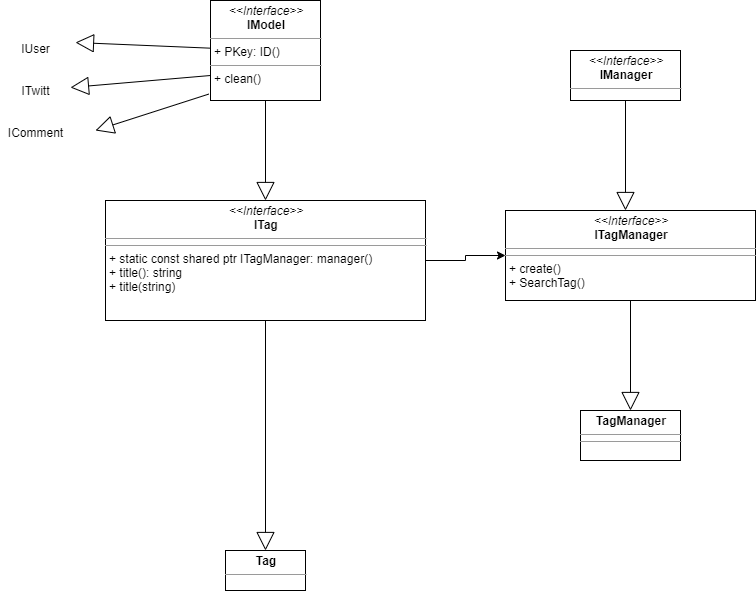

The diagram above was exported from draw.io. Its source (the exported page's mxGraphModel, read from the mxfile embedded in the PNG):
<mxGraphModel dx="2105" dy="580" grid="1" gridSize="10" guides="1" tooltips="1" connect="1" arrows="1" fold="1" page="1" pageScale="1" pageWidth="827" pageHeight="1169" math="0" shadow="0">
  <root>
    <mxCell id="0" />
    <mxCell id="1" parent="0" />
    <mxCell id="Jd-xxe_YynK3sDwKvYwQ-3" value="&lt;p style=&quot;margin: 0px ; margin-top: 4px ; text-align: center&quot;&gt;&lt;i&gt;&amp;lt;&amp;lt;Interface&amp;gt;&amp;gt;&lt;/i&gt;&lt;br&gt;&lt;b&gt;ITagManager&lt;/b&gt;&lt;/p&gt;&lt;hr size=&quot;1&quot;&gt;&lt;hr size=&quot;1&quot;&gt;&lt;p style=&quot;margin: 0px ; margin-left: 4px&quot;&gt;+ create()&lt;/p&gt;&lt;p style=&quot;margin: 0px ; margin-left: 4px&quot;&gt;+ SearchTag()&lt;/p&gt;&lt;p style=&quot;margin: 0px ; margin-left: 4px&quot;&gt;&lt;br&gt;&lt;/p&gt;" style="verticalAlign=top;align=left;overflow=fill;fontSize=12;fontFamily=Helvetica;html=1;rounded=0;shadow=0;comic=0;labelBackgroundColor=none;strokeWidth=1" vertex="1" parent="1">
      <mxGeometry x="340" y="280" width="250" height="90" as="geometry" />
    </mxCell>
    <mxCell id="Jd-xxe_YynK3sDwKvYwQ-4" value="&lt;p style=&quot;margin: 0px ; margin-top: 4px ; text-align: center&quot;&gt;&lt;i&gt;&amp;lt;&amp;lt;Interface&amp;gt;&amp;gt;&lt;/i&gt;&lt;br&gt;&lt;b&gt;IModel&lt;/b&gt;&lt;/p&gt;&lt;hr size=&quot;1&quot;&gt;&lt;p style=&quot;margin: 0px ; margin-left: 4px&quot;&gt;+ PKey: ID()&lt;br&gt;&lt;/p&gt;&lt;hr size=&quot;1&quot;&gt;&lt;p style=&quot;margin: 0px ; margin-left: 4px&quot;&gt;+ clean()&lt;br&gt;&lt;/p&gt;" style="verticalAlign=top;align=left;overflow=fill;fontSize=12;fontFamily=Helvetica;html=1;rounded=0;shadow=0;comic=0;labelBackgroundColor=none;strokeWidth=1" vertex="1" parent="1">
      <mxGeometry x="45" y="70" width="110" height="100" as="geometry" />
    </mxCell>
    <mxCell id="Jd-xxe_YynK3sDwKvYwQ-5" value="&lt;p style=&quot;margin: 0px ; margin-top: 4px ; text-align: center&quot;&gt;&lt;b&gt;Tag&lt;/b&gt;&lt;/p&gt;&lt;hr size=&quot;1&quot;&gt;" style="verticalAlign=top;align=left;overflow=fill;fontSize=12;fontFamily=Helvetica;html=1;rounded=0;shadow=0;comic=0;labelBackgroundColor=none;strokeWidth=1" vertex="1" parent="1">
      <mxGeometry x="60" y="620" width="80" height="40" as="geometry" />
    </mxCell>
    <mxCell id="Jd-xxe_YynK3sDwKvYwQ-6" value="&lt;p style=&quot;margin: 0px ; margin-top: 4px ; text-align: center&quot;&gt;&lt;b&gt;TagManager&lt;/b&gt;&lt;/p&gt;&lt;hr size=&quot;1&quot;&gt;&lt;hr size=&quot;1&quot;&gt;" style="verticalAlign=top;align=left;overflow=fill;fontSize=12;fontFamily=Helvetica;html=1;rounded=0;shadow=0;comic=0;labelBackgroundColor=none;strokeWidth=1" vertex="1" parent="1">
      <mxGeometry x="415" y="480" width="100" height="50" as="geometry" />
    </mxCell>
    <mxCell id="Jd-xxe_YynK3sDwKvYwQ-7" style="edgeStyle=orthogonalEdgeStyle;rounded=0;orthogonalLoop=1;jettySize=auto;html=1;entryX=0;entryY=0.5;entryDx=0;entryDy=0;" edge="1" parent="1" source="Jd-xxe_YynK3sDwKvYwQ-8" target="Jd-xxe_YynK3sDwKvYwQ-3">
      <mxGeometry relative="1" as="geometry" />
    </mxCell>
    <mxCell id="Jd-xxe_YynK3sDwKvYwQ-8" value="&lt;p style=&quot;margin: 0px ; margin-top: 4px ; text-align: center&quot;&gt;&lt;i&gt;&amp;lt;&amp;lt;Interface&amp;gt;&amp;gt;&lt;/i&gt;&lt;br&gt;&lt;b&gt;ITag&lt;/b&gt;&lt;/p&gt;&lt;hr size=&quot;1&quot;&gt;&lt;hr size=&quot;1&quot;&gt;&lt;p style=&quot;margin: 0px ; margin-left: 4px&quot;&gt;+ static const shared ptr ITagManager: manager()&lt;/p&gt;&lt;p style=&quot;margin: 0px ; margin-left: 4px&quot;&gt;+ title(): string&lt;/p&gt;&lt;p style=&quot;margin: 0px ; margin-left: 4px&quot;&gt;+ title(string)&lt;br&gt;&lt;/p&gt;&lt;p style=&quot;margin: 0px ; margin-left: 4px&quot;&gt;&lt;br&gt;&lt;/p&gt;" style="verticalAlign=top;align=left;overflow=fill;fontSize=12;fontFamily=Helvetica;html=1;rounded=0;shadow=0;comic=0;labelBackgroundColor=none;strokeWidth=1" vertex="1" parent="1">
      <mxGeometry x="-60" y="270" width="320" height="120" as="geometry" />
    </mxCell>
    <mxCell id="Jd-xxe_YynK3sDwKvYwQ-9" value="" style="endArrow=block;endSize=16;endFill=0;html=1;entryX=0.5;entryY=0;entryDx=0;entryDy=0;exitX=0.5;exitY=1;exitDx=0;exitDy=0;" edge="1" parent="1" source="Jd-xxe_YynK3sDwKvYwQ-4" target="Jd-xxe_YynK3sDwKvYwQ-8">
      <mxGeometry width="160" relative="1" as="geometry">
        <mxPoint x="210" y="170" as="sourcePoint" />
        <mxPoint x="370" y="170" as="targetPoint" />
      </mxGeometry>
    </mxCell>
    <mxCell id="Jd-xxe_YynK3sDwKvYwQ-10" value="" style="endArrow=block;endSize=16;endFill=0;html=1;exitX=-0.016;exitY=0.936;exitDx=0;exitDy=0;exitPerimeter=0;" edge="1" parent="1" source="Jd-xxe_YynK3sDwKvYwQ-4">
      <mxGeometry width="160" relative="1" as="geometry">
        <mxPoint x="-15" y="150" as="sourcePoint" />
        <mxPoint x="-70" y="200" as="targetPoint" />
      </mxGeometry>
    </mxCell>
    <mxCell id="Jd-xxe_YynK3sDwKvYwQ-11" value="" style="endArrow=block;endSize=16;endFill=0;html=1;exitX=0;exitY=0.75;exitDx=0;exitDy=0;" edge="1" parent="1" source="Jd-xxe_YynK3sDwKvYwQ-4" target="Jd-xxe_YynK3sDwKvYwQ-13">
      <mxGeometry width="160" relative="1" as="geometry">
        <mxPoint x="-35" y="120" as="sourcePoint" />
        <mxPoint x="-80" y="160" as="targetPoint" />
      </mxGeometry>
    </mxCell>
    <mxCell id="Jd-xxe_YynK3sDwKvYwQ-12" value="" style="endArrow=block;endSize=16;endFill=0;html=1;" edge="1" parent="1" source="Jd-xxe_YynK3sDwKvYwQ-4">
      <mxGeometry width="160" relative="1" as="geometry">
        <mxPoint x="-75" y="20" as="sourcePoint" />
        <mxPoint x="-90" y="112" as="targetPoint" />
      </mxGeometry>
    </mxCell>
    <mxCell id="Jd-xxe_YynK3sDwKvYwQ-13" value="&lt;div&gt;IUser&lt;/div&gt;&lt;div&gt;&lt;br&gt;&lt;/div&gt;&lt;div&gt;&lt;br&gt;&lt;/div&gt;&lt;div&gt;ITwitt&lt;/div&gt;&lt;div&gt;&lt;br&gt;&lt;/div&gt;&lt;div&gt;&lt;br&gt;&lt;/div&gt;&lt;div&gt;IComment&lt;/div&gt;" style="text;html=1;align=center;verticalAlign=middle;resizable=0;points=[];autosize=1;" vertex="1" parent="1">
      <mxGeometry x="-165" y="110" width="70" height="100" as="geometry" />
    </mxCell>
    <mxCell id="Jd-xxe_YynK3sDwKvYwQ-14" value="" style="endArrow=block;endSize=16;endFill=0;html=1;entryX=0.5;entryY=0;entryDx=0;entryDy=0;exitX=0.5;exitY=1;exitDx=0;exitDy=0;" edge="1" parent="1" source="Jd-xxe_YynK3sDwKvYwQ-8" target="Jd-xxe_YynK3sDwKvYwQ-5">
      <mxGeometry width="160" relative="1" as="geometry">
        <mxPoint x="95" y="420" as="sourcePoint" />
        <mxPoint x="70" y="533" as="targetPoint" />
      </mxGeometry>
    </mxCell>
    <mxCell id="Jd-xxe_YynK3sDwKvYwQ-15" value="" style="endArrow=block;endSize=16;endFill=0;html=1;entryX=0.5;entryY=0;entryDx=0;entryDy=0;exitX=0.5;exitY=1;exitDx=0;exitDy=0;" edge="1" parent="1" source="Jd-xxe_YynK3sDwKvYwQ-3" target="Jd-xxe_YynK3sDwKvYwQ-6">
      <mxGeometry width="160" relative="1" as="geometry">
        <mxPoint x="60" y="430" as="sourcePoint" />
        <mxPoint x="60" y="510" as="targetPoint" />
      </mxGeometry>
    </mxCell>
    <mxCell id="Jd-xxe_YynK3sDwKvYwQ-16" value="&lt;p style=&quot;margin: 0px ; margin-top: 4px ; text-align: center&quot;&gt;&lt;i&gt;&amp;lt;&amp;lt;Interface&amp;gt;&amp;gt;&lt;/i&gt;&lt;br&gt;&lt;b&gt;IManager&lt;/b&gt;&lt;/p&gt;&lt;hr size=&quot;1&quot;&gt;&lt;p style=&quot;margin: 0px ; margin-left: 4px&quot;&gt;&lt;br&gt;&lt;/p&gt;&lt;hr size=&quot;1&quot;&gt;&lt;p style=&quot;margin: 0px ; margin-left: 4px&quot;&gt;&lt;br&gt;&lt;/p&gt;" style="verticalAlign=top;align=left;overflow=fill;fontSize=12;fontFamily=Helvetica;html=1;rounded=0;shadow=0;comic=0;labelBackgroundColor=none;strokeWidth=1" vertex="1" parent="1">
      <mxGeometry x="405" y="120" width="110" height="50" as="geometry" />
    </mxCell>
    <mxCell id="Jd-xxe_YynK3sDwKvYwQ-17" value="" style="endArrow=block;endSize=16;endFill=0;html=1;entryX=0.5;entryY=0;entryDx=0;entryDy=0;exitX=0.5;exitY=1;exitDx=0;exitDy=0;" edge="1" parent="1" source="Jd-xxe_YynK3sDwKvYwQ-16">
      <mxGeometry width="160" relative="1" as="geometry">
        <mxPoint x="570" y="170" as="sourcePoint" />
        <mxPoint x="460" y="280" as="targetPoint" />
      </mxGeometry>
    </mxCell>
  </root>
</mxGraphModel>